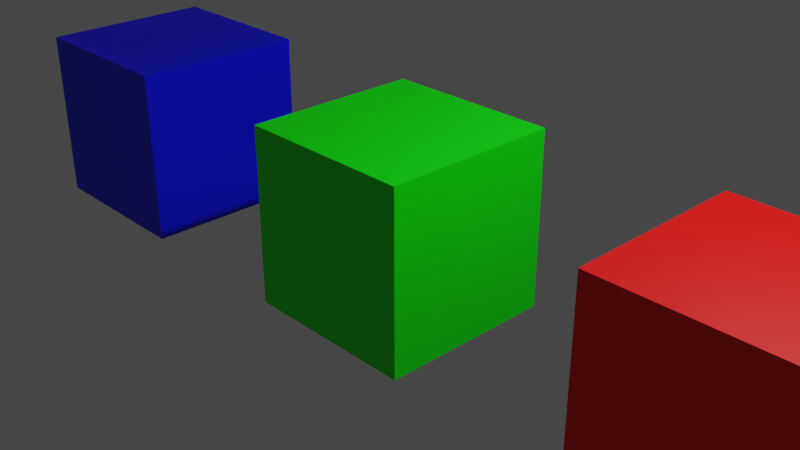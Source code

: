 # Source: test_animation_move.blend  (saved by Blender 2.80.75; exported with 4.5.12 LTS)
import bpy
from mathutils import Matrix  # noqa: F401  (used for matrix-valued properties, if any)

bpy.ops.wm.read_factory_settings(use_empty=True)
scene = bpy.context.scene
scene.name = 'Scene'

# ---- collections
col_collection = bpy.data.collections.new('Collection'); scene.collection.children.link(col_collection)

# ---- materials (node trees are filled in below, after node groups)
mat_x = bpy.data.materials.new('マテリアル')
mat_x.use_transparent_shadow = False
mat_001 = bpy.data.materials.new('マテリアル.001')
mat_001.use_transparent_shadow = False
mat_002 = bpy.data.materials.new('マテリアル.002')
mat_002.use_transparent_shadow = False

# ---- material node trees
mat_x.use_nodes = True; mat_x.node_tree.nodes.clear()
_N = mat_x.node_tree.nodes; _L = mat_x.node_tree.links
n0 = _N.new('ShaderNodeOutputMaterial'); n0.name = 'マテリアル出力'; n0.location = (300, 300)
n1 = _N.new('ShaderNodeBsdfPrincipled'); n1.name = 'プリンシプルBSDF'; n1.location = (10, 300)
n1.distribution = 'GGX'
n1.subsurface_method = 'BURLEY'
n1.inputs[0].default_value = (1.0, 0.0, 0.0, 1.0)
n1.inputs[3].default_value = 1.45
n1.inputs[27].default_value = (0.0, 0.0, 0.0, 1.0)
n1.inputs[28].default_value = 1.0
_L.new(n1.outputs[0], n0.inputs[0])
n0.is_active_output = True
mat_001.use_nodes = True; mat_001.node_tree.nodes.clear()
_N = mat_001.node_tree.nodes; _L = mat_001.node_tree.links
n0 = _N.new('ShaderNodeOutputMaterial'); n0.name = 'マテリアル出力'; n0.location = (300, 300)
n1 = _N.new('ShaderNodeBsdfPrincipled'); n1.name = 'プリンシプルBSDF'; n1.location = (10, 300)
n1.distribution = 'GGX'
n1.subsurface_method = 'BURLEY'
n1.inputs[0].default_value = (0.0, 1.0, 0.0, 1.0)
n1.inputs[3].default_value = 1.45
n1.inputs[27].default_value = (0.0, 0.0, 0.0, 1.0)
n1.inputs[28].default_value = 1.0
_L.new(n1.outputs[0], n0.inputs[0])
n0.is_active_output = True
mat_002.use_nodes = True; mat_002.node_tree.nodes.clear()
_N = mat_002.node_tree.nodes; _L = mat_002.node_tree.links
n0 = _N.new('ShaderNodeOutputMaterial'); n0.name = 'マテリアル出力'; n0.location = (300, 300)
n1 = _N.new('ShaderNodeBsdfPrincipled'); n1.name = 'プリンシプルBSDF'; n1.location = (10, 300)
n1.distribution = 'GGX'
n1.subsurface_method = 'BURLEY'
n1.inputs[0].default_value = (0.0, 0.0, 1.0, 1.0)
n1.inputs[3].default_value = 1.45
n1.inputs[27].default_value = (0.0, 0.0, 0.0, 1.0)
n1.inputs[28].default_value = 1.0
_L.new(n1.outputs[0], n0.inputs[0])
n0.is_active_output = True

# ---- world
world_world = bpy.data.worlds.new('World'); scene.world = world_world
world_world.use_nodes = True; world_world.node_tree.nodes.clear()
_N = world_world.node_tree.nodes; _L = world_world.node_tree.links
n0 = _N.new('ShaderNodeOutputWorld'); n0.name = 'World Output'; n0.location = (300, 300)
n1 = _N.new('ShaderNodeBackground'); n1.name = 'Background'; n1.location = (10, 300)
n1.inputs[0].default_value = (0.05088, 0.05088, 0.05088, 1.0)
_L.new(n1.outputs[0], n0.inputs[0])
n0.is_active_output = True
world_world.color = (0.05088, 0.05088, 0.05088)
world_world.use_sun_shadow = False
world_world.sun_shadow_jitter_overblur = 0.0

# ---- cameras
cam_camera = bpy.data.cameras.new('Camera')
cam_camera.clip_end = 100.0
cam_camera.ortho_scale = 7.314

# ---- lights
light_light = bpy.data.lights.new('Light', 'POINT')
light_light.transmission_factor = 0.0
light_light.energy = 1000.0
light_light.shadow_soft_size = 0.1
light_light.shadow_maximum_resolution = 0.006
light_light.use_absolute_resolution = True

# ---- meshes
me_x = bpy.data.meshes.new('立方体')
me_x.from_pydata([(-1.0, -1.0, -1.0), (-1.0, -1.0, 1.0), (-1.0, 1.0, -1.0), (-1.0, 1.0, 1.0), (1.0, -1.0, -1.0), (1.0, -1.0, 1.0), (1.0, 1.0, -1.0), (1.0, 1.0, 1.0)], [], [(0, 1, 3, 2), (2, 3, 7, 6), (6, 7, 5, 4), (4, 5, 1, 0), (2, 6, 4, 0), (7, 3, 1, 5)])
_uv = me_x.uv_layers.new(name='UVマップ')
_uv.uv.foreach_set('vector', [0.375, 0.0, 0.625, 0.0, 0.625, 0.25, 0.375, 0.25, 0.375, 0.25, 0.625, 0.25, 0.625, 0.5, 0.375, 0.5, 0.375, 0.5, 0.625, 0.5, 0.625, 0.75, 0.375, 0.75, 0.375, 0.75, 0.625, 0.75, 0.625, 1.0, 0.375, 1.0, 0.125, 0.5, 0.375, 0.5, 0.375, 0.75, 0.125, 0.75, 0.625, 0.5, 0.875, 0.5, 0.875, 0.75, 0.625, 0.75])
me_x.materials.append(mat_x)
me_x.use_remesh_preserve_volume = False
me_x.use_remesh_preserve_attributes = False
me_x.use_mirror_vertex_groups = False
me_x.update()
me_001 = bpy.data.meshes.new('立方体.001')
me_001.from_pydata([(-1.0, -1.0, -1.0), (-1.0, -1.0, 1.0), (-1.0, 1.0, -1.0), (-1.0, 1.0, 1.0), (1.0, -1.0, -1.0), (1.0, -1.0, 1.0), (1.0, 1.0, -1.0), (1.0, 1.0, 1.0)], [], [(0, 1, 3, 2), (2, 3, 7, 6), (6, 7, 5, 4), (4, 5, 1, 0), (2, 6, 4, 0), (7, 3, 1, 5)])
_uv = me_001.uv_layers.new(name='UVマップ')
_uv.uv.foreach_set('vector', [0.375, 0.0, 0.625, 0.0, 0.625, 0.25, 0.375, 0.25, 0.375, 0.25, 0.625, 0.25, 0.625, 0.5, 0.375, 0.5, 0.375, 0.5, 0.625, 0.5, 0.625, 0.75, 0.375, 0.75, 0.375, 0.75, 0.625, 0.75, 0.625, 1.0, 0.375, 1.0, 0.125, 0.5, 0.375, 0.5, 0.375, 0.75, 0.125, 0.75, 0.625, 0.5, 0.875, 0.5, 0.875, 0.75, 0.625, 0.75])
me_001.materials.append(mat_001)
me_001.use_remesh_preserve_volume = False
me_001.use_remesh_preserve_attributes = False
me_001.use_mirror_vertex_groups = False
me_001.update()
me_002 = bpy.data.meshes.new('立方体.002')
me_002.from_pydata([(-1.0, -1.0, -1.0), (-1.0, -1.0, 1.0), (-1.0, 1.0, -1.0), (-1.0, 1.0, 1.0), (1.0, -1.0, -1.0), (1.0, -1.0, 1.0), (1.0, 1.0, -1.0), (1.0, 1.0, 1.0)], [], [(0, 1, 3, 2), (2, 3, 7, 6), (6, 7, 5, 4), (4, 5, 1, 0), (2, 6, 4, 0), (7, 3, 1, 5)])
_uv = me_002.uv_layers.new(name='UVマップ')
_uv.uv.foreach_set('vector', [0.375, 0.0, 0.625, 0.0, 0.625, 0.25, 0.375, 0.25, 0.375, 0.25, 0.625, 0.25, 0.625, 0.5, 0.375, 0.5, 0.375, 0.5, 0.625, 0.5, 0.625, 0.75, 0.375, 0.75, 0.375, 0.75, 0.625, 0.75, 0.625, 1.0, 0.375, 1.0, 0.125, 0.5, 0.375, 0.5, 0.375, 0.75, 0.125, 0.75, 0.625, 0.5, 0.875, 0.5, 0.875, 0.75, 0.625, 0.75])
me_002.materials.append(mat_002)
me_002.use_remesh_preserve_volume = False
me_002.use_remesh_preserve_attributes = False
me_002.use_mirror_vertex_groups = False
me_002.update()

# ---- objects
ob_light = bpy.data.objects.new('Light', light_light)
ob_camera = bpy.data.objects.new('Camera', cam_camera)
ob_x = bpy.data.objects.new('立方体', me_x)
ob_001 = bpy.data.objects.new('立方体.001', me_001)
ob_002 = bpy.data.objects.new('立方体.002', me_002)

# ---- transforms, parenting, visibility, modifiers, constraints
ob_light.location = (4.076, 1.005, 5.904)
ob_light.rotation_euler = (0.6503, 0.05522, 1.866)
ob_light.lock_rotations_4d = False
ob_light.empty_display_type = 'ARROWS'
ob_light.color = (0.0, 0.0, 0.0, 0.0)
ob_light.lineart.crease_threshold = 0.0
ob_camera.location = (7.359, -6.926, 4.958)
ob_camera.rotation_euler = (1.109, 0.0, 0.8149)
ob_camera.lock_rotations_4d = False
ob_camera.empty_display_type = 'ARROWS'
ob_camera.color = (0.0, 0.0, 0.0, 0.0)
ob_camera.display_type = 'WIRE'
ob_camera.lineart.crease_threshold = 0.0
ob_x.location = (4.0, 0.0, 0.0)
ob_x.lineart.crease_threshold = 0.0
ob_001.location = (0.0, 0.0, 0.0)
ob_001.lineart.crease_threshold = 0.0
ob_002.location = (-4.0, 0.0, 0.0)
ob_002.lineart.crease_threshold = 0.0

# ---- collection membership
col_collection.objects.link(ob_light)
col_collection.objects.link(ob_camera)
col_collection.objects.link(ob_x)
col_collection.objects.link(ob_001)
col_collection.objects.link(ob_002)

# ---- scene / render settings (as saved in the file)
scene.camera = ob_camera
scene.frame_start = 1; scene.frame_end = 120; scene.frame_set(120)
scene.render.engine = 'BLENDER_EEVEE_NEXT'
scene.cycles.use_denoising = False
scene.cycles.samples = 128
scene.cycles.sampling_pattern = 'TABULATED_SOBOL'
scene.cycles.use_adaptive_sampling = False
scene.cycles.use_light_tree = False
scene.view_settings.view_transform = 'Filmic'
bpy.context.view_layer.update()
